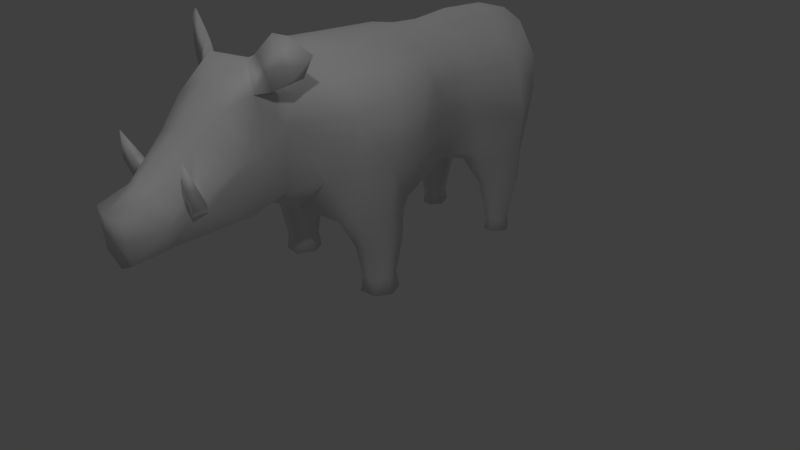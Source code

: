 # Source: boar_walk.blend  (saved by Blender 2.78.0; exported with 4.5.12 LTS)
import bpy
from mathutils import Matrix  # noqa: F401  (used for matrix-valued properties, if any)

bpy.ops.wm.read_factory_settings(use_empty=True)
scene = bpy.context.scene
scene.name = 'Scene'

# ---- collections
col_collection_1 = bpy.data.collections.new('Collection 1'); scene.collection.children.link(col_collection_1)

# ---- materials (node trees are filled in below, after node groups)
mat_material_001 = bpy.data.materials.new('Material.001')
mat_material_001.alpha_threshold = 0.0
mat_material_001.use_transparent_shadow = False
mat_material_001.roughness = 0.5

# ---- material node trees

# ---- world
world_world = bpy.data.worlds.new('World'); scene.world = world_world
world_world.color = (0.05088, 0.05088, 0.05088)
world_world.use_sun_shadow = False
world_world.sun_shadow_jitter_overblur = 0.0
world_world.cycles.sampling_method = 'MANUAL'

# ---- cameras
cam_camera = bpy.data.cameras.new('Camera')
cam_camera.clip_end = 100.0
cam_camera.lens = 35.0
cam_camera.sensor_width = 32.0
cam_camera.sensor_height = 18.0
cam_camera.ortho_scale = 7.314
cam_camera.dof.focus_distance = 0.0
cam_camera.dof.aperture_fstop = 128.0

# ---- lights
light_hemi = bpy.data.lights.new('Hemi', 'SUN')
light_hemi.transmission_factor = 0.0
light_hemi.angle = 0.1993
light_hemi.energy = 0.29
light_hemi.shadow_buffer_clip_start = 0.5
light_hemi.shadow_soft_size = 0.1
light_hemi.shadow_cascade_max_distance = 1000.0
light_lamp = bpy.data.lights.new('Lamp', 'POINT')
light_lamp.transmission_factor = 0.0
light_lamp.cutoff_distance = 30.0
light_lamp.energy = 100.0
light_lamp.shadow_buffer_clip_start = 1.001
light_lamp.shadow_soft_size = 0.1
light_lamp.shadow_maximum_resolution = 0.006
light_lamp.use_absolute_resolution = True

# ---- meshes
me_cube_001 = bpy.data.meshes.new('Cube.001')
me_cube_001.from_pydata([(0.8666, -0.8768, 0.9654), (1.058, -0.5178, 2.4), (0.4026, 2.34, 1.529), (0.5218, 2.231, 2.588), (0.4265, 2.493, 2.089), (0.5538, 0.7746, 1.326), (0.4477, 0.8029, 2.656), (0.894, -0.8938, 1.729), (0.7043, 0.765, 1.787), (0.6116, 0.3254, 2.684), (0.5853, -0.949, 0.983), (0.3956, 2.11, 1.233), (0.8612, -0.2043, 1.019), (0.5251, 1.735, 2.595), (0.9219, -0.9597, 2.356), (0.6303, -0.9782, 2.643), (0.5446, -1.095, 1.504), (0.9962, -0.04279, 1.674), (0.9216, 1.796, 1.678), (0.7052, 0.7971, 2.34), (0.7782, 1.795, 2.328), (0.3392, 1.719, 1.228), (0.5679, -0.2225, 0.957), (1.02, -0.03914, 2.396), (0.6843, 0.3454, 1.21), (0.8504, 0.3631, 1.754), (0.8464, 0.2987, 2.338), (0.519, 1.286, 2.595), (0.7184, 1.176, 1.728), (0.5964, 1.165, 1.256), (0.7082, 1.244, 2.292), (0.4602, 1.219, 1.122), (0.6893, -0.3162, 2.718), (1.016, -0.4817, 1.69), (0.3975, -0.5861, 0.8718), (0.7185, 2.156, 1.507), (0.7339, 2.216, 1.916), (0.6754, 2.25, 2.32), (0.3029, -0.897, 2.924), (0.2755, 2.419, 2.665), (0.2307, 0.8557, 2.801), (0.2697, 1.893, 2.844), (0.2915, -0.3298, 2.904), (0.1357, 2.67, 2.378), (0.2412, 0.3015, 2.898), (0.7283, -0.02208, 1.057), (0.6942, 1.344, 1.073), (0.4852, -1.584, 1.51), (0.3186, -1.639, 2.748), (0.957, -0.511, 0.9654), (0.7099, 2.054, 1.092), (0.8794, 1.797, 1.088), (0.4818, 2.127, 1.094), (0.3435, 1.736, 1.086), (0.2486, -1.343, 2.813), (0.4722, -1.492, 2.215), (0.4726, -1.364, 2.566), (0.2549, -3.326, 1.675), (0.6954, 1.538, 0.702), (0.7086, 2.04, 0.7158), (0.4857, 2.065, 0.7168), (0.488, 1.517, 0.7015), (0.5359, 1.951, 0.158), (0.648, 1.651, 0.1578), (0.7237, 1.798, 0.1579), (0.6563, 1.924, 0.158), (0.4633, 1.775, 0.1578), (0.5383, 1.642, 0.1577), (0.5169, 1.973, 0.002819), (0.6646, 1.635, 0.002444), (0.7639, 1.797, 0.002587), (0.6755, 1.941, 0.002771), (0.4212, 1.769, 0.002547), (0.5202, 1.624, 0.002428), (0.6304, -0.7517, 0.6148), (0.8458, -0.729, 0.6148), (0.9305, -0.4609, 0.6148), (0.5302, -0.5237, 0.6148), (0.6191, -0.2511, 0.6148), (0.6491, -0.6695, 0.2003), (0.6245, -0.6869, 0.005158), (0.8285, -0.6484, 0.2003), (0.8989, -0.4755, 0.2003), (0.8295, -0.2986, 0.2003), (0.5697, -0.4747, 0.2003), (0.649, -0.302, 0.2003), (0.8531, -0.659, 0.005158), (0.9428, -0.4648, 0.005158), (0.855, -0.2745, 0.005158), (0.5239, -0.4638, 0.005158), (0.6247, -0.279, 0.005158), (0.5607, -2.034, 1.423), (0.3409, -1.838, 2.93), (0.4802, -1.887, 2.655), (0.5357, -2.008, 2.043), (0.3282, -2.511, 2.205), (0.4809, -2.516, 1.592), (0.3195, -2.903, 1.254), (0.2112, -2.976, 1.821), (0.3607, -2.932, 1.481), (0.2555, -3.292, 1.169), (0.4131, -2.2, 2.544), (0.5839, -1.595, 2.734), (0.441, -1.79, 3.063), (0.6738, -1.793, 2.71), (0.6641, -1.748, 3.282), (0.7944, -1.499, 2.811), (0.873, -1.702, 2.844), (1.068, -1.58, 3.114), (0.8262, -1.673, 3.269), (0.1041, 2.78, 2.181), (0.8457, -0.2164, 0.6175), (0.8683, 1.815, 0.721), (0.3132, 1.756, 0.7279), (0.4692, -2.544, 1.748), (0.4285, -2.678, 1.564), (0.583, -2.741, 1.693), (0.4111, -2.701, 1.778), (0.5956, -2.59, 1.721), (0.6172, -2.815, 1.925), (0.4868, -2.777, 1.951), (0.5034, -2.674, 1.98), (0.6298, -2.698, 1.952), (0.6051, -2.815, 2.245), (-0.8666, -0.8768, 0.9654), (-1.058, -0.5178, 2.4), (-0.4026, 2.34, 1.529), (-0.5218, 2.231, 2.588), (-0.4265, 2.493, 2.089), (-0.5538, 0.7746, 1.326), (-0.4477, 0.8029, 2.656), (-0.894, -0.8938, 1.729), (-0.7043, 0.765, 1.787), (-0.6116, 0.3254, 2.684), (-0.5853, -0.949, 0.983), (-0.3956, 2.11, 1.233), (-0.8612, -0.2043, 1.019), (-0.5251, 1.735, 2.595), (-0.9219, -0.9597, 2.356), (-0.6303, -0.9782, 2.643), (-0.5446, -1.095, 1.504), (-0.9962, -0.04279, 1.674), (-0.9216, 1.796, 1.678), (-0.7052, 0.7971, 2.34), (-0.7782, 1.795, 2.328), (-0.3392, 1.719, 1.228), (-0.5679, -0.2225, 0.957), (-1.02, -0.03914, 2.396), (-0.6843, 0.3454, 1.21), (-0.8504, 0.3631, 1.754), (-0.8464, 0.2987, 2.338), (-0.519, 1.286, 2.595), (-0.7184, 1.176, 1.728), (-0.5964, 1.165, 1.256), (-0.7082, 1.244, 2.292), (-0.4602, 1.219, 1.122), (-0.6893, -0.3162, 2.718), (-1.016, -0.4817, 1.69), (-0.3975, -0.5861, 0.8718), (-0.7185, 2.156, 1.507), (-0.7339, 2.216, 1.916), (-0.6754, 2.25, 2.32), (0.0, 2.344, 1.388), (-0.3029, -0.897, 2.924), (0.0, 0.7791, 1.1), (0.0, -1.036, 0.9886), (-0.2755, 2.419, 2.665), (-0.2307, 0.8557, 2.801), (0.0, 2.636, 1.931), (0.0, 1.686, 1.133), (-0.2697, 1.893, 2.844), (-0.2915, -0.3298, 2.904), (0.0, -0.134, 0.8496), (-0.1357, 2.67, 2.378), (0.0, 0.3222, 0.9095), (-0.2412, 0.3015, 2.898), (0.0, 1.236, 1.087), (0.0, 2.086, 1.225), (-0.7283, -0.02208, 1.057), (-0.6942, 1.344, 1.073), (-0.4852, -1.584, 1.51), (-0.3186, -1.639, 2.748), (-0.957, -0.511, 0.9654), (-0.7099, 2.054, 1.092), (-0.8794, 1.797, 1.088), (-0.4818, 2.127, 1.094), (-0.3435, 1.736, 1.086), (0.0, 2.608, 2.643), (-0.2486, -1.343, 2.813), (-0.4722, -1.492, 2.215), (-0.4726, -1.364, 2.566), (-0.2549, -3.326, 1.675), (0.0, 2.89, 1.742), (-0.6954, 1.538, 0.702), (-0.7086, 2.04, 0.7158), (-0.4857, 2.065, 0.7168), (-0.488, 1.517, 0.7015), (-0.5359, 1.951, 0.158), (-0.648, 1.651, 0.1578), (-0.7237, 1.798, 0.1579), (-0.6563, 1.924, 0.158), (-0.4633, 1.775, 0.1578), (-0.5383, 1.642, 0.1577), (-0.5169, 1.973, 0.002819), (-0.6646, 1.635, 0.002444), (-0.7639, 1.797, 0.002587), (-0.6755, 1.941, 0.002771), (-0.4212, 1.769, 0.002547), (-0.5202, 1.624, 0.002428), (-0.6304, -0.7517, 0.6148), (-0.8458, -0.729, 0.6148), (-0.9305, -0.4609, 0.6148), (-0.5302, -0.5237, 0.6148), (-0.6191, -0.2511, 0.6148), (-0.6491, -0.6695, 0.2003), (-0.6245, -0.6869, 0.005158), (-0.8285, -0.6484, 0.2003), (-0.8989, -0.4755, 0.2003), (-0.8295, -0.2986, 0.2003), (-0.5697, -0.4747, 0.2003), (-0.649, -0.302, 0.2003), (-0.8531, -0.659, 0.005158), (-0.9428, -0.4648, 0.005158), (-0.855, -0.2745, 0.005158), (-0.5239, -0.4638, 0.005158), (-0.6247, -0.279, 0.005158), (-0.5607, -2.034, 1.423), (-0.3409, -1.838, 2.93), (-0.4802, -1.887, 2.655), (-0.5357, -2.008, 2.043), (-0.3282, -2.511, 2.205), (-0.4809, -2.516, 1.592), (-0.3195, -2.903, 1.254), (0.0, -3.02, 1.874), (-0.2112, -2.976, 1.821), (-0.3607, -2.932, 1.481), (-0.2555, -3.292, 1.169), (0.0, -3.284, 1.039), (0.0, 2.428, 2.785), (0.0, -0.8994, 2.961), (0.0, 0.7959, 2.893), (0.0, 1.923, 2.923), (0.0, 2.639, 2.381), (0.0, 0.2961, 2.918), (0.0, 1.296, 2.946), (0.0, -0.5444, 0.9117), (0.0, -1.598, 1.269), (0.0, -1.322, 2.882), (0.0, -1.576, 2.876), (0.0, 2.807, 2.387), (0.0, 2.736, 1.809), (0.0, -1.885, 2.926), (0.0, -2.059, 1.176), (0.0, -2.505, 2.35), (0.0, -3.381, 1.659), (-0.4131, -2.2, 2.544), (0.0, -2.194, 2.704), (-0.5839, -1.595, 2.734), (-0.441, -1.79, 3.063), (-0.6738, -1.793, 2.71), (-0.6641, -1.748, 3.282), (-0.7944, -1.499, 2.811), (-0.873, -1.702, 2.844), (-1.068, -1.58, 3.114), (-0.8262, -1.673, 3.269), (-0.1041, 2.78, 2.181), (0.0, 2.893, 2.185), (-0.8457, -0.2164, 0.6175), (-0.8683, 1.815, 0.721), (-0.3132, 1.756, 0.7279), (-0.4692, -2.544, 1.748), (-0.4285, -2.678, 1.564), (-0.583, -2.741, 1.693), (-0.4111, -2.701, 1.778), (-0.5956, -2.59, 1.721), (-0.6172, -2.815, 1.925), (-0.4868, -2.777, 1.951), (-0.5034, -2.674, 1.98), (-0.6298, -2.698, 1.952), (-0.6051, -2.815, 2.245), (0.0, -0.3048, 2.94), (0.0, 2.56, 1.68)], [], [(86, 80, 89), (162, 2, 11), (168, 4, 2), (36, 20, 18), (3, 20, 37), (31, 46, 29), (49, 0, 75), (7, 14, 16), (0, 16, 10), (31, 164, 176), (244, 40, 41), (95, 253, 233), (26, 23, 17), (33, 14, 7), (26, 17, 25), (9, 23, 26), (19, 9, 26), (83, 90, 85), (76, 81, 82), (40, 243, 44), (109, 108, 106), (18, 30, 28), (13, 30, 20), (11, 53, 21), (24, 5, 25), (24, 22, 172), (22, 34, 172), (62, 71, 68), (82, 81, 86), (62, 65, 71), (238, 41, 39), (11, 177, 162), (64, 70, 71), (60, 113, 53), (172, 34, 245), (41, 40, 27), (49, 75, 76), (6, 44, 9), (97, 91, 96), (34, 165, 245), (97, 252, 91), (5, 174, 164), (91, 246, 47), (165, 16, 47), (27, 40, 6), (38, 15, 32), (22, 45, 12), (253, 101, 256), (8, 25, 5), (38, 56, 15), (23, 9, 32), (54, 248, 48), (18, 46, 51), (35, 50, 52), (29, 46, 28), (45, 17, 12), (30, 6, 19), (43, 249, 187), (29, 5, 31), (67, 69, 63), (102, 104, 93), (42, 32, 9), (64, 65, 59), (14, 56, 55), (38, 247, 54), (66, 61, 113), (51, 112, 59), (110, 192, 266), (250, 192, 110), (28, 8, 5), (53, 61, 31), (91, 252, 246), (28, 5, 29), (50, 60, 52), (67, 58, 61), (58, 63, 64), (13, 3, 41), (66, 62, 68), (66, 68, 72), (66, 73, 67), (64, 71, 65), (249, 43, 110), (95, 233, 98), (64, 69, 70), (34, 74, 10), (58, 112, 51), (18, 50, 35), (0, 74, 75), (10, 74, 0), (22, 77, 34), (22, 12, 78), (83, 88, 90), (23, 32, 1), (109, 105, 107), (83, 78, 111), (68, 71, 72), (85, 89, 84), (42, 38, 32), (41, 27, 13), (97, 115, 99), (83, 85, 78), (116, 120, 117), (106, 103, 105), (71, 69, 72), (93, 56, 48), (48, 248, 92), (98, 254, 57), (83, 87, 88), (59, 60, 50), (92, 93, 103), (92, 102, 48), (83, 76, 82), (103, 104, 105), (108, 109, 107), (104, 107, 105), (79, 86, 81), (70, 69, 71), (17, 23, 33), (56, 54, 48), (8, 26, 25), (102, 93, 48), (55, 56, 93), (102, 106, 104), (82, 86, 87), (28, 19, 8), (84, 80, 79), (242, 110, 43), (0, 49, 33), (77, 85, 84), (47, 55, 94), (21, 176, 169), (47, 94, 91), (100, 97, 99), (16, 55, 47), (13, 20, 3), (88, 87, 90), (162, 281, 2), (36, 37, 20), (35, 36, 18), (106, 108, 107), (83, 82, 87), (89, 90, 87), (61, 58, 46), (0, 7, 16), (31, 5, 164), (177, 11, 21), (187, 39, 43), (34, 10, 165), (18, 51, 50), (33, 1, 14), (79, 80, 86), (67, 73, 69), (19, 6, 9), (1, 33, 23), (5, 24, 174), (40, 240, 243), (75, 79, 81), (42, 243, 280), (21, 31, 176), (11, 35, 52), (18, 20, 30), (13, 27, 30), (11, 52, 53), (41, 241, 244), (95, 117, 114), (21, 169, 177), (73, 72, 69), (238, 241, 41), (11, 2, 35), (58, 51, 46), (8, 19, 26), (39, 41, 3), (59, 50, 51), (59, 62, 60), (12, 17, 33), (6, 40, 44), (97, 100, 237), (9, 44, 42), (117, 121, 114), (10, 16, 165), (17, 45, 24), (168, 242, 43), (32, 15, 1), (1, 15, 14), (38, 54, 56), (165, 47, 246), (54, 247, 248), (21, 53, 31), (18, 28, 46), (238, 39, 187), (60, 62, 66), (30, 27, 6), (4, 37, 36), (237, 252, 97), (77, 84, 79), (2, 4, 36), (253, 95, 101), (14, 15, 56), (38, 239, 247), (77, 78, 85), (75, 74, 79), (244, 240, 40), (3, 37, 4), (77, 79, 74), (24, 45, 22), (53, 52, 60), (84, 89, 80), (239, 38, 42), (3, 4, 43), (28, 30, 19), (59, 65, 62), (66, 72, 73), (172, 174, 24), (106, 107, 104), (4, 168, 43), (106, 102, 103), (25, 17, 24), (64, 63, 69), (34, 77, 74), (33, 49, 12), (12, 49, 76), (22, 78, 77), (83, 111, 76), (42, 44, 243), (67, 63, 58), (2, 36, 35), (249, 110, 266), (3, 43, 39), (85, 90, 89), (76, 75, 81), (89, 87, 86), (92, 248, 251), (61, 46, 31), (98, 233, 254), (92, 251, 256), (93, 92, 101), (66, 67, 61), (92, 103, 102), (103, 93, 104), (106, 105, 109), (7, 0, 33), (92, 256, 101), (242, 250, 110), (91, 94, 96), (16, 14, 55), (111, 78, 12), (76, 111, 12), (59, 112, 64), (112, 58, 64), (113, 61, 53), (113, 60, 66), (237, 100, 254), (114, 94, 95), (94, 101, 95), (99, 98, 57), (94, 93, 101), (117, 98, 99), (100, 99, 57), (100, 57, 254), (94, 114, 96), (116, 119, 120), (117, 115, 116), (120, 119, 123), (115, 117, 99), (96, 116, 115), (97, 96, 115), (55, 93, 94), (116, 122, 119), (117, 120, 121), (117, 95, 98), (118, 121, 122), (96, 114, 118), (119, 122, 123), (122, 121, 123), (121, 120, 123), (96, 118, 116), (116, 118, 122), (118, 114, 121), (280, 239, 42), (2, 281, 168), (221, 224, 215), (162, 135, 126), (168, 126, 128), (160, 142, 144), (127, 161, 144), (155, 153, 179), (182, 210, 124), (131, 140, 138), (124, 134, 140), (155, 176, 164), (244, 170, 167), (230, 233, 253), (150, 141, 147), (157, 131, 138), (150, 149, 141), (133, 150, 147), (143, 150, 133), (218, 220, 225), (211, 217, 216), (167, 175, 243), (264, 261, 263), (142, 152, 154), (137, 144, 154), (135, 145, 186), (148, 149, 129), (148, 172, 146), (146, 172, 158), (197, 203, 206), (217, 221, 216), (197, 206, 200), (238, 166, 170), (135, 162, 177), (199, 206, 205), (187, 242, 238), (195, 186, 269), (172, 245, 158), (170, 151, 167), (182, 211, 210), (130, 133, 175), (232, 231, 226), (158, 245, 165), (232, 226, 252), (129, 164, 174), (226, 180, 246), (165, 180, 140), (151, 130, 167), (163, 156, 139), (146, 136, 178), (253, 256, 255), (132, 129, 149), (163, 139, 190), (147, 156, 133), (188, 181, 248), (142, 184, 179), (159, 185, 183), (153, 152, 179), (178, 136, 141), (154, 143, 130), (173, 187, 249), (153, 155, 129), (202, 198, 204), (257, 228, 259), (171, 133, 156), (199, 194, 200), (138, 189, 190), (163, 188, 247), (201, 269, 196), (184, 194, 268), (265, 266, 192), (250, 265, 192), (152, 129, 132), (186, 155, 196), (226, 246, 252), (152, 153, 129), (183, 185, 195), (202, 196, 193), (193, 199, 198), (137, 170, 127), (201, 203, 197), (201, 207, 203), (201, 202, 208), (199, 200, 206), (249, 265, 173), (230, 234, 233), (199, 205, 204), (158, 134, 209), (193, 184, 268), (142, 159, 183), (124, 210, 209), (134, 124, 209), (146, 158, 212), (146, 213, 136), (218, 225, 223), (147, 125, 156), (264, 262, 260), (218, 267, 213), (203, 207, 206), (220, 219, 224), (171, 156, 163), (170, 137, 151), (232, 235, 271), (218, 213, 220), (272, 273, 276), (261, 260, 258), (206, 207, 204), (228, 181, 190), (181, 227, 248), (234, 191, 254), (218, 223, 222), (194, 183, 195), (227, 258, 228), (227, 181, 257), (218, 217, 211), (258, 260, 259), (263, 262, 264), (259, 260, 262), (214, 216, 221), (205, 206, 204), (141, 157, 147), (190, 181, 188), (132, 149, 150), (257, 181, 228), (189, 228, 190), (257, 259, 261), (217, 222, 221), (152, 132, 143), (219, 214, 215), (242, 173, 265), (124, 157, 182), (212, 219, 220), (180, 229, 189), (145, 169, 176), (180, 226, 229), (236, 235, 232), (140, 180, 189), (137, 127, 144), (223, 225, 222), (162, 126, 281), (160, 144, 161), (159, 142, 160), (261, 262, 263), (218, 222, 217), (224, 222, 225), (196, 179, 193), (124, 140, 131), (155, 164, 129), (177, 145, 135), (187, 173, 166), (158, 165, 134), (142, 183, 184), (157, 138, 125), (214, 221, 215), (202, 204, 208), (143, 133, 130), (125, 147, 157), (129, 174, 148), (167, 243, 240), (210, 216, 214), (171, 280, 243), (145, 176, 155), (135, 185, 159), (142, 154, 144), (137, 154, 151), (135, 186, 185), (170, 244, 241), (230, 270, 273), (145, 177, 169), (208, 204, 207), (238, 170, 241), (135, 159, 126), (193, 179, 184), (132, 150, 143), (166, 127, 170), (194, 184, 183), (194, 195, 197), (136, 157, 141), (130, 175, 167), (232, 237, 236), (133, 171, 175), (273, 270, 277), (134, 165, 140), (141, 148, 178), (168, 173, 242), (156, 125, 139), (125, 138, 139), (163, 190, 188), (165, 246, 180), (188, 248, 247), (145, 155, 186), (142, 179, 152), (238, 187, 166), (195, 201, 197), (154, 130, 151), (128, 160, 161), (237, 232, 252), (212, 214, 219), (126, 160, 128), (253, 255, 230), (138, 190, 139), (163, 247, 239), (212, 220, 213), (210, 214, 209), (244, 167, 240), (127, 128, 161), (212, 209, 214), (148, 146, 178), (186, 195, 185), (219, 215, 224), (239, 171, 163), (127, 173, 128), (152, 143, 154), (194, 197, 200), (201, 208, 207), (172, 148, 174), (261, 259, 262), (128, 173, 168), (261, 258, 257), (149, 148, 141), (199, 204, 198), (158, 209, 212), (157, 136, 182), (136, 211, 182), (146, 212, 213), (218, 211, 267), (171, 243, 175), (202, 193, 198), (126, 159, 160), (249, 266, 265), (127, 166, 173), (220, 224, 225), (211, 216, 210), (224, 221, 222), (227, 251, 248), (196, 155, 179), (234, 254, 233), (227, 256, 251), (228, 255, 227), (201, 196, 202), (227, 257, 258), (258, 259, 228), (261, 264, 260), (131, 157, 124), (227, 255, 256), (242, 265, 250), (226, 231, 229), (140, 189, 138), (267, 136, 213), (211, 136, 267), (194, 199, 268), (268, 199, 193), (269, 186, 196), (269, 201, 195), (237, 254, 236), (270, 230, 229), (229, 230, 255), (235, 191, 234), (229, 255, 228), (273, 235, 234), (236, 191, 235), (236, 254, 191), (229, 231, 270), (272, 276, 275), (273, 272, 271), (276, 279, 275), (271, 235, 273), (231, 271, 272), (232, 271, 231), (189, 229, 228), (272, 275, 278), (273, 277, 276), (273, 234, 230), (274, 278, 277), (231, 274, 270), (275, 279, 278), (278, 279, 277), (277, 279, 276), (231, 272, 274), (272, 278, 274), (274, 277, 270), (280, 171, 239), (126, 168, 281)])
me_cube_001.polygons.foreach_set('use_smooth', [True] * 561)
_uv = me_cube_001.uv_layers.new(name='UVMap')
_uv.uv.foreach_set('vector', [0.8941, 0.9025, 0.9389, 0.8816, 0.9743, 0.9204, 0.7111, 0.03482, 0.7311, 0.109, 0.6717, 0.1138, 0.8357, 0.05243, 0.8205, 0.1423, 0.7311, 0.109, 0.7618, 0.1797, 0.7764, 0.2629, 0.7018, 0.2126, 0.8542, 0.2269, 0.7764, 0.2629, 0.8118, 0.2064, 0.5731, 0.1908, 0.613, 0.1931, 0.5903, 0.2252, 0.7326, 0.732, 0.791, 0.68, 0.8265, 0.7599, 0.4177, 0.5622, 0.4876, 0.6339, 0.3325, 0.5775, 0.3592, 0.481, 0.3325, 0.5775, 0.3252, 0.4847, 0.5731, 0.1908, 0.4493, 0.1945, 0.5109, 0.1281, 0.8877, 0.4241, 0.8001, 0.4742, 0.8903, 0.302, 0.2862, 0.8947, 0.3147, 0.9624, 0.1698, 0.9725, 0.6212, 0.4812, 0.5813, 0.5292, 0.4996, 0.4558, 0.4599, 0.5102, 0.4876, 0.6339, 0.4177, 0.5622, 0.6212, 0.4812, 0.4996, 0.4558, 0.5504, 0.4076, 0.6837, 0.5216, 0.5813, 0.5292, 0.6212, 0.4812, 0.6848, 0.4121, 0.6837, 0.5216, 0.6212, 0.4812, 0.7899, 0.9122, 0.7762, 0.9795, 0.7527, 0.9396, 0.7722, 0.7996, 0.8746, 0.8604, 0.8318, 0.8852, 0.8001, 0.4742, 0.786, 0.5958, 0.7465, 0.5693, 0.1162, 0.173, 0.1743, 0.1701, 0.1135, 0.2583, 0.7018, 0.2126, 0.7254, 0.3408, 0.6409, 0.2912, 0.822, 0.2991, 0.7254, 0.3408, 0.7764, 0.2629, 0.6717, 0.1138, 0.6259, 0.1374, 0.6133, 0.12, 0.4708, 0.3471, 0.5336, 0.2821, 0.5504, 0.4076, 0.4708, 0.3471, 0.3746, 0.3916, 0.3037, 0.3118, 0.3746, 0.3916, 0.3182, 0.4228, 0.3037, 0.3118, 0.3056, 0.05544, 0.2673, 0.05103, 0.2856, 0.03331, 0.8318, 0.8852, 0.8746, 0.8604, 0.8941, 0.9025, 0.3056, 0.05544, 0.2864, 0.07252, 0.2673, 0.05103, 0.9603, 0.2127, 0.8903, 0.302, 0.9032, 0.2043, 0.6717, 0.1138, 0.6536, 0.04472, 0.7111, 0.03482, 0.2626, 0.09112, 0.2451, 0.0658, 0.2673, 0.05103, 0.3907, 0.1271, 0.4276, 0.07591, 0.4799, 0.1118, 0.3037, 0.3118, 0.3182, 0.4228, 0.2574, 0.3837, 0.8903, 0.302, 0.8001, 0.4742, 0.784, 0.368, 0.7326, 0.732, 0.8265, 0.7599, 0.7722, 0.7996, 0.7508, 0.4553, 0.7465, 0.5693, 0.6837, 0.5216, 0.09818, 0.842, 0.2163, 0.7303, 0.1927, 0.8179, 0.3182, 0.4228, 0.2227, 0.4781, 0.2574, 0.3837, 0.09818, 0.842, 0.1134, 0.6726, 0.2163, 0.7303, 0.5336, 0.2821, 0.3701, 0.2498, 0.4493, 0.1945, 0.2163, 0.7303, 0.176, 0.5946, 0.2712, 0.6577, 0.2227, 0.4781, 0.3325, 0.5775, 0.2712, 0.6577, 0.784, 0.368, 0.8001, 0.4742, 0.7508, 0.4553, 0.5941, 0.7353, 0.5293, 0.6883, 0.6115, 0.6082, 0.3746, 0.3916, 0.42, 0.3914, 0.4073, 0.4221, 0.3147, 0.9624, 0.3711, 0.8719, 0.4128, 0.9478, 0.6011, 0.3497, 0.5504, 0.4076, 0.5336, 0.2821, 0.5941, 0.7353, 0.4732, 0.751, 0.5293, 0.6883, 0.5813, 0.5292, 0.6837, 0.5216, 0.6115, 0.6082, 0.5269, 0.7956, 0.5265, 0.8662, 0.4716, 0.8246, 0.7018, 0.2126, 0.613, 0.1931, 0.6526, 0.1713, 0.7118, 0.1562, 0.6669, 0.153, 0.6652, 0.1349, 0.5903, 0.2252, 0.613, 0.1931, 0.6409, 0.2912, 0.42, 0.3914, 0.4996, 0.4558, 0.4073, 0.4221, 0.7254, 0.3408, 0.7508, 0.4553, 0.6848, 0.4121, 0.07513, 0.4817, 0.1246, 0.469, 0.111, 0.5538, 0.5903, 0.2252, 0.5336, 0.2821, 0.5731, 0.1908, 0.2115, 0.1178, 0.2202, 0.08239, 0.2321, 0.1085, 0.0801, 0.04406, 0.0677, 0.0949, 0.0148, 0.09465, 0.6692, 0.6606, 0.6115, 0.6082, 0.6837, 0.5216, 0.2626, 0.09112, 0.2864, 0.07252, 0.3637, 0.1537, 0.4876, 0.6339, 0.4732, 0.751, 0.4008, 0.7268, 0.5941, 0.7353, 0.5647, 0.8327, 0.5269, 0.7956, 0.1845, 0.1262, 0.2414, 0.2298, 0.1838, 0.2351, 0.3673, 0.2342, 0.3293, 0.1844, 0.3637, 0.1537, 0.08463, 0.4212, 0.09229, 0.297, 0.1246, 0.4107, 0.05478, 0.321, 0.09229, 0.297, 0.08463, 0.4212, 0.6409, 0.2912, 0.6011, 0.3497, 0.5336, 0.2821, 0.1854, 0.2972, 0.2414, 0.2298, 0.2729, 0.3202, 0.2163, 0.7303, 0.1134, 0.6726, 0.176, 0.5946, 0.6409, 0.2912, 0.5336, 0.2821, 0.5903, 0.2252, 0.4079, 0.1999, 0.3907, 0.1271, 0.4387, 0.1725, 0.2115, 0.1178, 0.279, 0.2154, 0.2414, 0.2298, 0.279, 0.2154, 0.2321, 0.1085, 0.2626, 0.09112, 0.822, 0.2991, 0.8542, 0.2269, 0.8903, 0.302, 0.3303, 0.02895, 0.3056, 0.05544, 0.2856, 0.03331, 0.3303, 0.02895, 0.2856, 0.03331, 0.314, 0.006107, 0.1845, 0.1262, 0.1994, 0.09123, 0.2115, 0.1178, 0.2626, 0.09112, 0.2673, 0.05103, 0.2864, 0.07252, 0.1246, 0.469, 0.07513, 0.4817, 0.08463, 0.4212, 0.2862, 0.8947, 0.1698, 0.9725, 0.1686, 0.9283, 0.2626, 0.09112, 0.2202, 0.08239, 0.2451, 0.0658, 0.9282, 0.6672, 0.8751, 0.7378, 0.8417, 0.6466, 0.279, 0.2154, 0.3293, 0.1844, 0.3673, 0.2342, 0.7018, 0.2126, 0.6669, 0.153, 0.7118, 0.1562, 0.791, 0.68, 0.8751, 0.7378, 0.8265, 0.7599, 0.8417, 0.6466, 0.8751, 0.7378, 0.791, 0.68, 0.6319, 0.8136, 0.6441, 0.9101, 0.5854, 0.8875, 0.6319, 0.8136, 0.672, 0.7643, 0.6863, 0.8652, 0.7899, 0.9122, 0.8183, 0.9521, 0.7762, 0.9795, 0.5813, 0.5292, 0.6115, 0.6082, 0.5354, 0.5817, 0.1162, 0.173, 0.09632, 0.172, 0.1177, 0.1126, 0.7899, 0.9122, 0.6863, 0.8652, 0.7241, 0.8322, 0.1814, 0.0397, 0.2065, 0.03657, 0.1774, 0.07472, 0.7527, 0.9396, 0.7385, 1.003, 0.7167, 0.9669, 0.6692, 0.6606, 0.5941, 0.7353, 0.6115, 0.6082, 0.8903, 0.302, 0.784, 0.368, 0.822, 0.2991, 0.09818, 0.842, 0.1704, 0.8397, 0.1304, 0.868, 0.7899, 0.9122, 0.7527, 0.9396, 0.6863, 0.8652, 0.9108, 0.5522, 0.9119, 0.5597, 0.8795, 0.5905, 0.1135, 0.2583, 0.05836, 0.1724, 0.09632, 0.172, 0.2065, 0.03657, 0.2202, 0.08239, 0.1774, 0.07472, 0.4176, 0.8356, 0.4732, 0.751, 0.4716, 0.8246, 0.4716, 0.8246, 0.5265, 0.8662, 0.4535, 0.8645, 0.1686, 0.9283, 0.08431, 0.9744, 0.1061, 0.9298, 0.7899, 0.9122, 0.8562, 0.9267, 0.8183, 0.9521, 0.3637, 0.1537, 0.3907, 0.1271, 0.4079, 0.1999, 0.02504, 0.1679, 0.0148, 0.09465, 0.05836, 0.1724, 0.02504, 0.1679, 0.05811, 0.2491, 0.003911, 0.224, 0.7899, 0.9122, 0.7722, 0.7996, 0.8318, 0.8852, 0.05836, 0.1724, 0.0677, 0.0949, 0.09632, 0.172, 0.1743, 0.1701, 0.1162, 0.173, 0.1177, 0.1126, 0.0677, 0.0949, 0.1177, 0.1126, 0.09632, 0.172, 0.9164, 0.839, 0.8941, 0.9025, 0.8746, 0.8604, 0.2268, 0.05353, 0.2202, 0.08239, 0.2065, 0.03657, 0.4996, 0.4558, 0.5813, 0.5292, 0.4599, 0.5102, 0.4732, 0.751, 0.5269, 0.7956, 0.4716, 0.8246, 0.6011, 0.3497, 0.6212, 0.4812, 0.5504, 0.4076, 0.0801, 0.04406, 0.0148, 0.09465, 0.01712, 0.01464, 0.4008, 0.7268, 0.4732, 0.751, 0.4176, 0.8356, 0.0801, 0.04406, 0.1439, 0.065, 0.0677, 0.0949, 0.8318, 0.8852, 0.8941, 0.9025, 0.8562, 0.9267, 0.6409, 0.2912, 0.6848, 0.4121, 0.6011, 0.3497, 0.9642, 0.8187, 0.9389, 0.8816, 0.9164, 0.839, 0.03876, 0.4757, 0.08463, 0.4212, 0.07513, 0.4817, 0.3592, 0.481, 0.3916, 0.4586, 0.4599, 0.5102, 0.6441, 0.9101, 0.7527, 0.9396, 0.7167, 0.9669, 0.2712, 0.6577, 0.4008, 0.7268, 0.3151, 0.7882, 0.6133, 0.12, 0.5109, 0.1281, 0.5777, 0.07349, 0.2712, 0.6577, 0.3151, 0.7882, 0.2163, 0.7303, 0.06163, 0.8896, 0.09818, 0.842, 0.1304, 0.868, 0.3325, 0.5775, 0.4008, 0.7268, 0.2712, 0.6577, 0.822, 0.2991, 0.7764, 0.2629, 0.8542, 0.2269, 0.9192, 0.9811, 0.8887, 0.9481, 0.966, 0.9649, 0.7111, 0.03482, 0.7854, 0.0398, 0.7311, 0.109, 0.7618, 0.1797, 0.8118, 0.2064, 0.7764, 0.2629, 0.7118, 0.1562, 0.7618, 0.1797, 0.7018, 0.2126, 0.1439, 0.065, 0.1743, 0.1701, 0.1177, 0.1126, 0.7899, 0.9122, 0.8318, 0.8852, 0.8562, 0.9267, 0.9743, 0.9204, 0.966, 0.9649, 0.8887, 0.9481, 0.2414, 0.2298, 0.279, 0.2154, 0.3043, 0.2875, 0.3592, 0.481, 0.4177, 0.5622, 0.3325, 0.5775, 0.5731, 0.1908, 0.5336, 0.2821, 0.4493, 0.1945, 0.6536, 0.04472, 0.6717, 0.1138, 0.6133, 0.12, 0.9545, 0.1651, 0.9032, 0.2043, 0.9045, 0.1257, 0.3182, 0.4228, 0.3252, 0.4847, 0.2227, 0.4781, 0.7018, 0.2126, 0.6526, 0.1713, 0.6669, 0.153, 0.4599, 0.5102, 0.5354, 0.5817, 0.4876, 0.6339, 0.9164, 0.839, 0.9389, 0.8816, 0.8941, 0.9025, 0.2115, 0.1178, 0.1994, 0.09123, 0.2202, 0.08239, 0.6848, 0.4121, 0.7508, 0.4553, 0.6837, 0.5216, 0.5354, 0.5817, 0.4599, 0.5102, 0.5813, 0.5292, 0.5336, 0.2821, 0.4708, 0.3471, 0.3701, 0.2498, 0.8001, 0.4742, 0.8362, 0.5089, 0.786, 0.5958, 0.8265, 0.7599, 0.9164, 0.839, 0.8746, 0.8604, 0.6692, 0.6606, 0.786, 0.5958, 0.7154, 0.693, 0.6133, 0.12, 0.5731, 0.1908, 0.5109, 0.1281, 0.6717, 0.1138, 0.7118, 0.1562, 0.6652, 0.1349, 0.7018, 0.2126, 0.7764, 0.2629, 0.7254, 0.3408, 0.822, 0.2991, 0.784, 0.368, 0.7254, 0.3408, 0.6717, 0.1138, 0.6652, 0.1349, 0.6259, 0.1374, 0.8903, 0.302, 0.9409, 0.3148, 0.8877, 0.4241, 0.2862, 0.8947, 0.1988, 0.8675, 0.2127, 0.8392, 0.6133, 0.12, 0.5777, 0.07349, 0.6536, 0.04472, 0.1994, 0.09123, 0.1774, 0.07472, 0.2202, 0.08239, 0.9603, 0.2127, 0.9409, 0.3148, 0.8903, 0.302, 0.6717, 0.1138, 0.7311, 0.109, 0.7118, 0.1562, 0.279, 0.2154, 0.3673, 0.2342, 0.3043, 0.2875, 0.6011, 0.3497, 0.6848, 0.4121, 0.6212, 0.4812, 0.9032, 0.2043, 0.8903, 0.302, 0.8542, 0.2269, 0.3637, 0.1537, 0.4079, 0.1999, 0.3673, 0.2342, 0.3637, 0.1537, 0.3056, 0.05544, 0.3907, 0.1271, 0.4073, 0.4221, 0.4996, 0.4558, 0.4599, 0.5102, 0.7508, 0.4553, 0.8001, 0.4742, 0.7465, 0.5693, 0.09818, 0.842, 0.06163, 0.8896, 0.01004, 0.8821, 0.6837, 0.5216, 0.7465, 0.5693, 0.6692, 0.6606, 0.8795, 0.5905, 0.9113, 0.5603, 0.9488, 0.5817, 0.3252, 0.4847, 0.3325, 0.5775, 0.2227, 0.4781, 0.4996, 0.4558, 0.42, 0.3914, 0.4708, 0.3471, 0.8357, 0.05243, 0.9196, 0.1, 0.9045, 0.1257, 0.6115, 0.6082, 0.5293, 0.6883, 0.5354, 0.5817, 0.5354, 0.5817, 0.5293, 0.6883, 0.4876, 0.6339, 0.5941, 0.7353, 0.5269, 0.7956, 0.4732, 0.751, 0.2227, 0.4781, 0.2712, 0.6577, 0.176, 0.5946, 0.5269, 0.7956, 0.5647, 0.8327, 0.5265, 0.8662, 0.6133, 0.12, 0.6256, 0.1377, 0.5731, 0.1908, 0.7018, 0.2126, 0.6409, 0.2912, 0.613, 0.1931, 0.9603, 0.2127, 0.9032, 0.2043, 0.9545, 0.1651, 0.3907, 0.1271, 0.3056, 0.05544, 0.3303, 0.02895, 0.7254, 0.3408, 0.784, 0.368, 0.7508, 0.4553, 0.8205, 0.1423, 0.8118, 0.2064, 0.7618, 0.1797, 0.01004, 0.8821, 0.1134, 0.6726, 0.09818, 0.842, 0.9327, 0.7297, 0.9642, 0.8187, 0.9164, 0.839, 0.7311, 0.109, 0.8205, 0.1423, 0.7618, 0.1797, 0.3147, 0.9624, 0.2862, 0.8947, 0.3711, 0.8719, 0.4876, 0.6339, 0.5293, 0.6883, 0.4732, 0.751, 0.5941, 0.7353, 0.6337, 0.7793, 0.5647, 0.8327, 0.6441, 0.9101, 0.6863, 0.8652, 0.7527, 0.9396, 0.8265, 0.7599, 0.8751, 0.7378, 0.9164, 0.839, 0.8877, 0.4241, 0.8362, 0.5089, 0.8001, 0.4742, 0.8542, 0.2269, 0.8118, 0.2064, 0.8205, 0.1423, 0.9327, 0.7297, 0.9164, 0.839, 0.8751, 0.7378, 0.4708, 0.3471, 0.42, 0.3914, 0.3746, 0.3916, 0.4799, 0.1118, 0.4387, 0.1725, 0.3907, 0.1271, 0.9642, 0.8187, 0.9899, 0.8573, 0.9389, 0.8816, 0.6337, 0.7793, 0.5941, 0.7353, 0.6692, 0.6606, 0.8542, 0.2269, 0.8205, 0.1423, 0.9045, 0.1257, 0.6409, 0.2912, 0.7254, 0.3408, 0.6848, 0.4121, 0.3637, 0.1537, 0.2864, 0.07252, 0.3056, 0.05544, 0.1845, 0.1262, 0.1716, 0.1021, 0.1994, 0.09123, 0.3037, 0.3118, 0.3701, 0.2498, 0.4708, 0.3471, 0.1439, 0.065, 0.1177, 0.1126, 0.0677, 0.0949, 0.8205, 0.1423, 0.8357, 0.05243, 0.9045, 0.1257, 0.1135, 0.2583, 0.05811, 0.2491, 0.05836, 0.1724, 0.5504, 0.4076, 0.4996, 0.4558, 0.4708, 0.3471, 0.2626, 0.09112, 0.2321, 0.1085, 0.2202, 0.08239, 0.9282, 0.6672, 0.9327, 0.7297, 0.8751, 0.7378, 0.4599, 0.5102, 0.3916, 0.4586, 0.4073, 0.4221, 0.672, 0.7643, 0.7326, 0.732, 0.7722, 0.7996, 0.6319, 0.8136, 0.6863, 0.8652, 0.6441, 0.9101, 0.7899, 0.9122, 0.7241, 0.8322, 0.7722, 0.7996, 0.6692, 0.6606, 0.7465, 0.5693, 0.786, 0.5958, 0.2115, 0.1178, 0.2321, 0.1085, 0.279, 0.2154, 0.7311, 0.109, 0.7618, 0.1797, 0.7118, 0.1562, 0.1246, 0.469, 0.08463, 0.4212, 0.1246, 0.4107, 0.8542, 0.2269, 0.9045, 0.1257, 0.9032, 0.2043, 0.7527, 0.9396, 0.7762, 0.9795, 0.7385, 1.003, 0.7722, 0.7996, 0.8265, 0.7599, 0.8746, 0.8604, 0.9743, 0.9204, 0.8887, 0.9481, 0.8941, 0.9025, 0.4535, 0.8645, 0.5265, 0.8662, 0.4822, 0.9133, 0.2414, 0.2298, 0.3043, 0.2875, 0.2729, 0.3202, 0.1686, 0.9283, 0.1698, 0.9725, 0.08431, 0.9744, 0.4535, 0.8645, 0.4822, 0.9133, 0.4128, 0.9478, 0.4176, 0.8356, 0.4535, 0.8645, 0.3711, 0.8719, 0.1845, 0.1262, 0.2115, 0.1178, 0.2414, 0.2298, 0.02504, 0.1679, 0.05836, 0.1724, 0.05811, 0.2491, 0.05836, 0.1724, 0.0148, 0.09465, 0.0677, 0.0949, 0.1135, 0.2583, 0.09632, 0.172, 0.1162, 0.173, 0.4177, 0.5622, 0.3592, 0.481, 0.4599, 0.5102, 0.4535, 0.8645, 0.4128, 0.9478, 0.3711, 0.8719, 0.03876, 0.4757, 0.05478, 0.321, 0.08463, 0.4212, 0.2163, 0.7303, 0.3151, 0.7882, 0.1927, 0.8179, 0.3325, 0.5775, 0.4876, 0.6339, 0.4008, 0.7268, 0.7241, 0.8322, 0.6863, 0.8652, 0.672, 0.7643, 0.7722, 0.7996, 0.7241, 0.8322, 0.672, 0.7643, 0.3637, 0.1537, 0.3293, 0.1844, 0.2626, 0.09112, 0.3293, 0.1844, 0.279, 0.2154, 0.2626, 0.09112, 0.1838, 0.2351, 0.2414, 0.2298, 0.1854, 0.2972, 0.4276, 0.07591, 0.3907, 0.1271, 0.3303, 0.02895, 0.01004, 0.8821, 0.06163, 0.8896, 0.08431, 0.9744, 0.2127, 0.8392, 0.3151, 0.7882, 0.2862, 0.8947, 0.3151, 0.7882, 0.3711, 0.8719, 0.2862, 0.8947, 0.1304, 0.868, 0.1686, 0.9283, 0.1061, 0.9298, 0.3151, 0.7882, 0.4176, 0.8356, 0.3711, 0.8719, 0.1988, 0.8675, 0.1686, 0.9283, 0.1304, 0.868, 0.06163, 0.8896, 0.1304, 0.868, 0.1061, 0.9298, 0.06163, 0.8896, 0.1061, 0.9298, 0.08431, 0.9744, 0.3151, 0.7882, 0.2127, 0.8392, 0.1927, 0.8179, 0.9108, 0.5522, 0.9119, 0.56, 0.9119, 0.5597, 0.8795, 0.5905, 0.8949, 0.5147, 0.9108, 0.5522, 0.9119, 0.5597, 0.9119, 0.56, 0.9119, 0.5602, 0.1704, 0.8397, 0.1988, 0.8675, 0.1304, 0.868, 0.9488, 0.5179, 0.9108, 0.5522, 0.8949, 0.5147, 0.09818, 0.842, 0.1927, 0.8179, 0.1704, 0.8397, 0.4008, 0.7268, 0.4176, 0.8356, 0.3151, 0.7882, 0.9108, 0.5522, 0.9119, 0.5601, 0.9119, 0.56, 0.8795, 0.5905, 0.9119, 0.5597, 0.9113, 0.5603, 0.1988, 0.8675, 0.2862, 0.8947, 0.1686, 0.9283, 0.9211, 0.5555, 0.9113, 0.5603, 0.9119, 0.5601, 0.9488, 0.5179, 0.9488, 0.5817, 0.9211, 0.5555, 0.9119, 0.56, 0.9119, 0.5601, 0.9119, 0.5602, 0.9119, 0.5601, 0.9113, 0.5603, 0.9119, 0.5602, 0.9113, 0.5603, 0.9119, 0.5597, 0.9119, 0.5602, 0.9488, 0.5179, 0.9211, 0.5555, 0.9108, 0.5522, 0.9108, 0.5522, 0.9211, 0.5555, 0.9119, 0.5601, 0.9211, 0.5555, 0.9488, 0.5817, 0.9113, 0.5603, 0.7154, 0.693, 0.6337, 0.7793, 0.6692, 0.6606, 0.7311, 0.109, 0.7854, 0.0398, 0.8357, 0.05243, 0.8941, 0.9025, 0.9743, 0.9204, 0.9389, 0.8816, 0.7111, 0.03482, 0.6717, 0.1138, 0.7311, 0.109, 0.8357, 0.05243, 0.7311, 0.109, 0.8205, 0.1423, 0.7618, 0.1797, 0.7018, 0.2126, 0.7764, 0.2629, 0.8542, 0.2269, 0.8118, 0.2064, 0.7764, 0.2629, 0.5731, 0.1908, 0.5903, 0.2252, 0.613, 0.1931, 0.7326, 0.732, 0.8265, 0.7599, 0.791, 0.68, 0.4177, 0.5622, 0.3325, 0.5775, 0.4876, 0.6339, 0.3592, 0.481, 0.3252, 0.4847, 0.3325, 0.5775, 0.5731, 0.1908, 0.5109, 0.1281, 0.4493, 0.1945, 0.8877, 0.4241, 0.8903, 0.302, 0.8001, 0.4742, 0.2862, 0.8947, 0.1698, 0.9725, 0.3147, 0.9624, 0.6212, 0.4812, 0.4996, 0.4558, 0.5813, 0.5292, 0.4599, 0.5102, 0.4177, 0.5622, 0.4876, 0.6339, 0.6212, 0.4812, 0.5504, 0.4076, 0.4996, 0.4558, 0.6837, 0.5216, 0.6212, 0.4812, 0.5813, 0.5292, 0.6848, 0.4121, 0.6212, 0.4812, 0.6837, 0.5216, 0.7899, 0.9122, 0.7527, 0.9396, 0.7762, 0.9795, 0.7722, 0.7996, 0.8318, 0.8852, 0.8746, 0.8604, 0.8001, 0.4742, 0.7465, 0.5693, 0.786, 0.5958, 0.1162, 0.173, 0.1135, 0.2583, 0.1743, 0.1701, 0.7018, 0.2126, 0.6409, 0.2912, 0.7254, 0.3408, 0.822, 0.2991, 0.7764, 0.2629, 0.7254, 0.3408, 0.6717, 0.1138, 0.6133, 0.12, 0.6259, 0.1374, 0.4708, 0.3471, 0.5504, 0.4076, 0.5336, 0.2821, 0.4708, 0.3471, 0.3037, 0.3118, 0.3746, 0.3916, 0.3746, 0.3916, 0.3037, 0.3118, 0.3182, 0.4228, 0.3056, 0.05544, 0.2856, 0.03331, 0.2673, 0.05103, 0.8318, 0.8852, 0.8941, 0.9025, 0.8746, 0.8604, 0.3056, 0.05544, 0.2673, 0.05103, 0.2864, 0.07252, 0.9603, 0.2127, 0.9032, 0.2043, 0.8903, 0.302, 0.6717, 0.1138, 0.7111, 0.03482, 0.6536, 0.04472, 0.2626, 0.09112, 0.2673, 0.05103, 0.2451, 0.0658, 0.9545, 0.1651, 0.9883, 0.1216, 0.9603, 0.2127, 0.3907, 0.1271, 0.4799, 0.1118, 0.4276, 0.07591, 0.3037, 0.3118, 0.2574, 0.3837, 0.3182, 0.4228, 0.8903, 0.302, 0.784, 0.368, 0.8001, 0.4742, 0.7326, 0.732, 0.7722, 0.7996, 0.8265, 0.7599, 0.7508, 0.4553, 0.6837, 0.5216, 0.7465, 0.5693, 0.09818, 0.842, 0.1927, 0.8179, 0.2163, 0.7303, 0.3182, 0.4228, 0.2574, 0.3837, 0.2227, 0.4781, 0.09818, 0.842, 0.2163, 0.7303, 0.1134, 0.6726, 0.5336, 0.2821, 0.4493, 0.1945, 0.3701, 0.2498, 0.2163, 0.7303, 0.2712, 0.6577, 0.176, 0.5946, 0.2227, 0.4781, 0.2712, 0.6577, 0.3325, 0.5775, 0.784, 0.368, 0.7508, 0.4553, 0.8001, 0.4742, 0.5941, 0.7353, 0.6115, 0.6082, 0.5293, 0.6883, 0.3746, 0.3916, 0.4073, 0.4221, 0.42, 0.3914, 0.3147, 0.9624, 0.4128, 0.9478, 0.3711, 0.8719, 0.6011, 0.3497, 0.5336, 0.2821, 0.5504, 0.4076, 0.5941, 0.7353, 0.5293, 0.6883, 0.4732, 0.751, 0.5813, 0.5292, 0.6115, 0.6082, 0.6837, 0.5216, 0.5269, 0.7956, 0.4716, 0.8246, 0.5265, 0.8662, 0.7018, 0.2126, 0.6526, 0.1713, 0.613, 0.1931, 0.7118, 0.1562, 0.6652, 0.1349, 0.6669, 0.153, 0.5903, 0.2252, 0.6409, 0.2912, 0.613, 0.1931, 0.42, 0.3914, 0.4073, 0.4221, 0.4996, 0.4558, 0.7254, 0.3408, 0.6848, 0.4121, 0.7508, 0.4553, 0.07513, 0.4817, 0.111, 0.5538, 0.1246, 0.469, 0.5903, 0.2252, 0.5731, 0.1908, 0.5336, 0.2821, 0.2115, 0.1178, 0.2321, 0.1085, 0.2202, 0.08239, 0.0801, 0.04406, 0.0148, 0.09465, 0.0677, 0.0949, 0.6692, 0.6606, 0.6837, 0.5216, 0.6115, 0.6082, 0.2626, 0.09112, 0.3637, 0.1537, 0.2864, 0.07252, 0.4876, 0.6339, 0.4008, 0.7268, 0.4732, 0.751, 0.5941, 0.7353, 0.5269, 0.7956, 0.5647, 0.8327, 0.1845, 0.1262, 0.1838, 0.2351, 0.2414, 0.2298, 0.3673, 0.2342, 0.3637, 0.1537, 0.3293, 0.1844, 0.08463, 0.4212, 0.1246, 0.4107, 0.09229, 0.297, 0.05478, 0.321, 0.08463, 0.4212, 0.09229, 0.297, 0.6409, 0.2912, 0.5336, 0.2821, 0.6011, 0.3497, 0.1854, 0.2972, 0.2729, 0.3202, 0.2414, 0.2298, 0.2163, 0.7303, 0.176, 0.5946, 0.1134, 0.6726, 0.6409, 0.2912, 0.5903, 0.2252, 0.5336, 0.2821, 0.4079, 0.1999, 0.4387, 0.1725, 0.3907, 0.1271, 0.2115, 0.1178, 0.2414, 0.2298, 0.279, 0.2154, 0.279, 0.2154, 0.2626, 0.09112, 0.2321, 0.1085, 0.822, 0.2991, 0.8903, 0.302, 0.8542, 0.2269, 0.3303, 0.02895, 0.2856, 0.03331, 0.3056, 0.05544, 0.3303, 0.02895, 0.314, 0.006107, 0.2856, 0.03331, 0.1845, 0.1262, 0.2115, 0.1178, 0.1994, 0.09123, 0.2626, 0.09112, 0.2864, 0.07252, 0.2673, 0.05103, 0.1246, 0.469, 0.08463, 0.4212, 0.07513, 0.4817, 0.2862, 0.8947, 0.1686, 0.9283, 0.1698, 0.9725, 0.2626, 0.09112, 0.2451, 0.0658, 0.2202, 0.08239, 0.9282, 0.6672, 0.8417, 0.6466, 0.8751, 0.7378, 0.279, 0.2154, 0.3673, 0.2342, 0.3293, 0.1844, 0.7018, 0.2126, 0.7118, 0.1562, 0.6669, 0.153, 0.791, 0.68, 0.8265, 0.7599, 0.8751, 0.7378, 0.8417, 0.6466, 0.791, 0.68, 0.8751, 0.7378, 0.6319, 0.8136, 0.5854, 0.8875, 0.6441, 0.9101, 0.6319, 0.8136, 0.6863, 0.8652, 0.672, 0.7643, 0.7899, 0.9122, 0.7762, 0.9795, 0.8183, 0.9521, 0.5813, 0.5292, 0.5354, 0.5817, 0.6115, 0.6082, 0.1162, 0.173, 0.1177, 0.1126, 0.09632, 0.172, 0.7899, 0.9122, 0.7241, 0.8322, 0.6863, 0.8652, 0.1814, 0.0397, 0.1774, 0.07472, 0.2065, 0.03657, 0.7527, 0.9396, 0.7167, 0.9669, 0.7385, 1.003, 0.6692, 0.6606, 0.6115, 0.6082, 0.5941, 0.7353, 0.8903, 0.302, 0.822, 0.2991, 0.784, 0.368, 0.09818, 0.842, 0.1304, 0.868, 0.1704, 0.8397, 0.7899, 0.9122, 0.6863, 0.8652, 0.7527, 0.9396, 0.9108, 0.5522, 0.8795, 0.5905, 0.9119, 0.5597, 0.1135, 0.2583, 0.09632, 0.172, 0.05836, 0.1724, 0.2065, 0.03657, 0.1774, 0.07472, 0.2202, 0.08239, 0.4176, 0.8356, 0.4716, 0.8246, 0.4732, 0.751, 0.4716, 0.8246, 0.4535, 0.8645, 0.5265, 0.8662, 0.1686, 0.9283, 0.1061, 0.9298, 0.08431, 0.9744, 0.7899, 0.9122, 0.8183, 0.9521, 0.8562, 0.9267, 0.3637, 0.1537, 0.4079, 0.1999, 0.3907, 0.1271, 0.02504, 0.1679, 0.05836, 0.1724, 0.0148, 0.09465, 0.02504, 0.1679, 0.003911, 0.224, 0.05811, 0.2491, 0.7899, 0.9122, 0.8318, 0.8852, 0.7722, 0.7996, 0.05836, 0.1724, 0.09632, 0.172, 0.0677, 0.0949, 0.1743, 0.1701, 0.1177, 0.1126, 0.1162, 0.173, 0.0677, 0.0949, 0.09632, 0.172, 0.1177, 0.1126, 0.9164, 0.839, 0.8746, 0.8604, 0.8941, 0.9025, 0.2268, 0.05353, 0.2065, 0.03657, 0.2202, 0.08239, 0.4996, 0.4558, 0.4599, 0.5102, 0.5813, 0.5292, 0.4732, 0.751, 0.4716, 0.8246, 0.5269, 0.7956, 0.6011, 0.3497, 0.5504, 0.4076, 0.6212, 0.4812, 0.0801, 0.04406, 0.01712, 0.01464, 0.0148, 0.09465, 0.4008, 0.7268, 0.4176, 0.8356, 0.4732, 0.751, 0.0801, 0.04406, 0.0677, 0.0949, 0.1439, 0.065, 0.8318, 0.8852, 0.8562, 0.9267, 0.8941, 0.9025, 0.6409, 0.2912, 0.6011, 0.3497, 0.6848, 0.4121, 0.9642, 0.8187, 0.9164, 0.839, 0.9389, 0.8816, 0.03876, 0.4757, 0.07513, 0.4817, 0.08463, 0.4212, 0.3592, 0.481, 0.4599, 0.5102, 0.3916, 0.4586, 0.6441, 0.9101, 0.7167, 0.9669, 0.7527, 0.9396, 0.2712, 0.6577, 0.3151, 0.7882, 0.4008, 0.7268, 0.6133, 0.12, 0.5777, 0.07349, 0.5109, 0.1281, 0.2712, 0.6577, 0.2163, 0.7303, 0.3151, 0.7882, 0.06163, 0.8896, 0.1304, 0.868, 0.09818, 0.842, 0.3325, 0.5775, 0.2712, 0.6577, 0.4008, 0.7268, 0.822, 0.2991, 0.8542, 0.2269, 0.7764, 0.2629, 0.9192, 0.9811, 0.966, 0.9649, 0.8887, 0.9481, 0.7111, 0.03482, 0.7311, 0.109, 0.7854, 0.0398, 0.7618, 0.1797, 0.7764, 0.2629, 0.8118, 0.2064, 0.7118, 0.1562, 0.7018, 0.2126, 0.7618, 0.1797, 0.1439, 0.065, 0.1177, 0.1126, 0.1743, 0.1701, 0.7899, 0.9122, 0.8562, 0.9267, 0.8318, 0.8852, 0.9743, 0.9204, 0.8887, 0.9481, 0.966, 0.9649, 0.2414, 0.2298, 0.3043, 0.2875, 0.279, 0.2154, 0.3592, 0.481, 0.3325, 0.5775, 0.4177, 0.5622, 0.5731, 0.1908, 0.4493, 0.1945, 0.5336, 0.2821, 0.6536, 0.04472, 0.6133, 0.12, 0.6717, 0.1138, 0.9545, 0.1651, 0.9045, 0.1257, 0.9032, 0.2043, 0.3182, 0.4228, 0.2227, 0.4781, 0.3252, 0.4847, 0.7018, 0.2126, 0.6669, 0.153, 0.6526, 0.1713, 0.4599, 0.5102, 0.4876, 0.6339, 0.5354, 0.5817, 0.9164, 0.839, 0.8941, 0.9025, 0.9389, 0.8816, 0.2115, 0.1178, 0.2202, 0.08239, 0.1994, 0.09123, 0.6848, 0.4121, 0.6837, 0.5216, 0.7508, 0.4553, 0.5354, 0.5817, 0.5813, 0.5292, 0.4599, 0.5102, 0.5336, 0.2821, 0.3701, 0.2498, 0.4708, 0.3471, 0.8001, 0.4742, 0.786, 0.5958, 0.8362, 0.5089, 0.8265, 0.7599, 0.8746, 0.8604, 0.9164, 0.839, 0.6692, 0.6606, 0.7154, 0.693, 0.786, 0.5958, 0.6133, 0.12, 0.5109, 0.1281, 0.5731, 0.1908, 0.6717, 0.1138, 0.6652, 0.1349, 0.7118, 0.1562, 0.7018, 0.2126, 0.7254, 0.3408, 0.7764, 0.2629, 0.822, 0.2991, 0.7254, 0.3408, 0.784, 0.368, 0.6717, 0.1138, 0.6259, 0.1374, 0.6652, 0.1349, 0.8903, 0.302, 0.8877, 0.4241, 0.9409, 0.3148, 0.2862, 0.8947, 0.2127, 0.8392, 0.1988, 0.8675, 0.6133, 0.12, 0.6536, 0.04472, 0.5777, 0.07349, 0.1994, 0.09123, 0.2202, 0.08239, 0.1774, 0.07472, 0.9603, 0.2127, 0.8903, 0.302, 0.9409, 0.3148, 0.6717, 0.1138, 0.7118, 0.1562, 0.7311, 0.109, 0.279, 0.2154, 0.3043, 0.2875, 0.3673, 0.2342, 0.6011, 0.3497, 0.6212, 0.4812, 0.6848, 0.4121, 0.9032, 0.2043, 0.8542, 0.2269, 0.8903, 0.302, 0.3637, 0.1537, 0.3673, 0.2342, 0.4079, 0.1999, 0.3637, 0.1537, 0.3907, 0.1271, 0.3056, 0.05544, 0.4073, 0.4221, 0.4599, 0.5102, 0.4996, 0.4558, 0.7508, 0.4553, 0.7465, 0.5693, 0.8001, 0.4742, 0.09818, 0.842, 0.01004, 0.8821, 0.06163, 0.8896, 0.6837, 0.5216, 0.6692, 0.6606, 0.7465, 0.5693, 0.8795, 0.5905, 0.9488, 0.5817, 0.9113, 0.5603, 0.3252, 0.4847, 0.2227, 0.4781, 0.3325, 0.5775, 0.4996, 0.4558, 0.4708, 0.3471, 0.42, 0.3914, 0.8357, 0.05243, 0.9045, 0.1257, 0.9196, 0.1, 0.6115, 0.6082, 0.5354, 0.5817, 0.5293, 0.6883, 0.5354, 0.5817, 0.4876, 0.6339, 0.5293, 0.6883, 0.5941, 0.7353, 0.4732, 0.751, 0.5269, 0.7956, 0.2227, 0.4781, 0.176, 0.5946, 0.2712, 0.6577, 0.5269, 0.7956, 0.5265, 0.8662, 0.5647, 0.8327, 0.6133, 0.12, 0.5731, 0.1908, 0.6256, 0.1377, 0.7018, 0.2126, 0.613, 0.1931, 0.6409, 0.2912, 0.9603, 0.2127, 0.9545, 0.1651, 0.9032, 0.2043, 0.3907, 0.1271, 0.3303, 0.02895, 0.3056, 0.05544, 0.7254, 0.3408, 0.7508, 0.4553, 0.784, 0.368, 0.8205, 0.1423, 0.7618, 0.1797, 0.8118, 0.2064, 0.01004, 0.8821, 0.09818, 0.842, 0.1134, 0.6726, 0.9327, 0.7297, 0.9164, 0.839, 0.9642, 0.8187, 0.7311, 0.109, 0.7618, 0.1797, 0.8205, 0.1423, 0.3147, 0.9624, 0.3711, 0.8719, 0.2862, 0.8947, 0.4876, 0.6339, 0.4732, 0.751, 0.5293, 0.6883, 0.5941, 0.7353, 0.5647, 0.8327, 0.6337, 0.7793, 0.6441, 0.9101, 0.7527, 0.9396, 0.6863, 0.8652, 0.8265, 0.7599, 0.9164, 0.839, 0.8751, 0.7378, 0.8877, 0.4241, 0.8001, 0.4742, 0.8362, 0.5089, 0.8542, 0.2269, 0.8205, 0.1423, 0.8118, 0.2064, 0.9327, 0.7297, 0.8751, 0.7378, 0.9164, 0.839, 0.4708, 0.3471, 0.3746, 0.3916, 0.42, 0.3914, 0.4799, 0.1118, 0.3907, 0.1271, 0.4387, 0.1725, 0.9642, 0.8187, 0.9389, 0.8816, 0.9899, 0.8573, 0.6337, 0.7793, 0.6692, 0.6606, 0.5941, 0.7353, 0.8542, 0.2269, 0.9045, 0.1257, 0.8205, 0.1423, 0.6409, 0.2912, 0.6848, 0.4121, 0.7254, 0.3408, 0.3637, 0.1537, 0.3056, 0.05544, 0.2864, 0.07252, 0.1845, 0.1262, 0.1994, 0.09123, 0.1716, 0.1021, 0.3037, 0.3118, 0.4708, 0.3471, 0.3701, 0.2498, 0.1439, 0.065, 0.0677, 0.0949, 0.1177, 0.1126, 0.8205, 0.1423, 0.9045, 0.1257, 0.8357, 0.05243, 0.1135, 0.2583, 0.05836, 0.1724, 0.05811, 0.2491, 0.5504, 0.4076, 0.4708, 0.3471, 0.4996, 0.4558, 0.2626, 0.09112, 0.2202, 0.08239, 0.2321, 0.1085, 0.9282, 0.6672, 0.8751, 0.7378, 0.9327, 0.7297, 0.4599, 0.5102, 0.4073, 0.4221, 0.3916, 0.4586, 0.672, 0.7643, 0.7722, 0.7996, 0.7326, 0.732, 0.6319, 0.8136, 0.6441, 0.9101, 0.6863, 0.8652, 0.7899, 0.9122, 0.7722, 0.7996, 0.7241, 0.8322, 0.6692, 0.6606, 0.786, 0.5958, 0.7465, 0.5693, 0.2115, 0.1178, 0.279, 0.2154, 0.2321, 0.1085, 0.7311, 0.109, 0.7118, 0.1562, 0.7618, 0.1797, 0.1246, 0.469, 0.1246, 0.4107, 0.08463, 0.4212, 0.8542, 0.2269, 0.9032, 0.2043, 0.9045, 0.1257, 0.7527, 0.9396, 0.7385, 1.003, 0.7762, 0.9795, 0.7722, 0.7996, 0.8746, 0.8604, 0.8265, 0.7599, 0.9743, 0.9204, 0.8941, 0.9025, 0.8887, 0.9481, 0.4535, 0.8645, 0.4822, 0.9133, 0.5265, 0.8662, 0.2414, 0.2298, 0.2729, 0.3202, 0.3043, 0.2875, 0.1686, 0.9283, 0.08431, 0.9744, 0.1698, 0.9725, 0.4535, 0.8645, 0.4128, 0.9478, 0.4822, 0.9133, 0.4176, 0.8356, 0.3711, 0.8719, 0.4535, 0.8645, 0.1845, 0.1262, 0.2414, 0.2298, 0.2115, 0.1178, 0.02504, 0.1679, 0.05811, 0.2491, 0.05836, 0.1724, 0.05836, 0.1724, 0.0677, 0.0949, 0.0148, 0.09465, 0.1135, 0.2583, 0.1162, 0.173, 0.09632, 0.172, 0.4177, 0.5622, 0.4599, 0.5102, 0.3592, 0.481, 0.4535, 0.8645, 0.3711, 0.8719, 0.4128, 0.9478, 0.03876, 0.4757, 0.08463, 0.4212, 0.05478, 0.321, 0.2163, 0.7303, 0.1927, 0.8179, 0.3151, 0.7882, 0.3325, 0.5775, 0.4008, 0.7268, 0.4876, 0.6339, 0.7241, 0.8322, 0.672, 0.7643, 0.6863, 0.8652, 0.7722, 0.7996, 0.672, 0.7643, 0.7241, 0.8322, 0.3637, 0.1537, 0.2626, 0.09112, 0.3293, 0.1844, 0.3293, 0.1844, 0.2626, 0.09112, 0.279, 0.2154, 0.1838, 0.2351, 0.1854, 0.2972, 0.2414, 0.2298, 0.4276, 0.07591, 0.3303, 0.02895, 0.3907, 0.1271, 0.01004, 0.8821, 0.08431, 0.9744, 0.06163, 0.8896, 0.2127, 0.8392, 0.2862, 0.8947, 0.3151, 0.7882, 0.3151, 0.7882, 0.2862, 0.8947, 0.3711, 0.8719, 0.1304, 0.868, 0.1061, 0.9298, 0.1686, 0.9283, 0.3151, 0.7882, 0.3711, 0.8719, 0.4176, 0.8356, 0.1988, 0.8675, 0.1304, 0.868, 0.1686, 0.9283, 0.06163, 0.8896, 0.1061, 0.9298, 0.1304, 0.868, 0.06163, 0.8896, 0.08431, 0.9744, 0.1061, 0.9298, 0.3151, 0.7882, 0.1927, 0.8179, 0.2127, 0.8392, 0.9108, 0.5522, 0.9119, 0.5597, 0.9119, 0.56, 0.8795, 0.5905, 0.9108, 0.5522, 0.8949, 0.5147, 0.9119, 0.5597, 0.9119, 0.5602, 0.9119, 0.56, 0.1704, 0.8397, 0.1304, 0.868, 0.1988, 0.8675, 0.9488, 0.5179, 0.8949, 0.5147, 0.9108, 0.5522, 0.09818, 0.842, 0.1704, 0.8397, 0.1927, 0.8179, 0.4008, 0.7268, 0.3151, 0.7882, 0.4176, 0.8356, 0.9108, 0.5522, 0.9119, 0.56, 0.9119, 0.5601, 0.8795, 0.5905, 0.9113, 0.5603, 0.9119, 0.5597, 0.1988, 0.8675, 0.1686, 0.9283, 0.2862, 0.8947, 0.9211, 0.5555, 0.9119, 0.5601, 0.9113, 0.5603, 0.9488, 0.5179, 0.9211, 0.5555, 0.9488, 0.5817, 0.9119, 0.56, 0.9119, 0.5602, 0.9119, 0.5601, 0.9119, 0.5601, 0.9119, 0.5602, 0.9113, 0.5603, 0.9113, 0.5603, 0.9119, 0.5602, 0.9119, 0.5597, 0.9488, 0.5179, 0.9108, 0.5522, 0.9211, 0.5555, 0.9108, 0.5522, 0.9119, 0.5601, 0.9211, 0.5555, 0.9211, 0.5555, 0.9113, 0.5603, 0.9488, 0.5817, 0.7154, 0.693, 0.6692, 0.6606, 0.6337, 0.7793, 0.7311, 0.109, 0.8357, 0.05243, 0.7854, 0.0398])
me_cube_001.materials.append(mat_material_001)
me_cube_001.use_remesh_preserve_volume = False
me_cube_001.use_remesh_preserve_attributes = False
me_cube_001.use_mirror_vertex_groups = False
me_cube_001.update()
arm_armature = bpy.data.armatures.new('Armature')  # bones are not reproduced

# ---- objects
ob_armature = bpy.data.objects.new('Armature', arm_armature)
ob_cube = bpy.data.objects.new('Cube', me_cube_001)
ob_hemi = bpy.data.objects.new('Hemi', light_hemi)
ob_lamp = bpy.data.objects.new('Lamp', light_lamp)
ob_camera = bpy.data.objects.new('Camera', cam_camera)

# ---- transforms, parenting, visibility, modifiers, constraints
ob_armature.location = (0.0, 0.0, 0.0)
ob_armature.show_in_front = True
ob_armature.lineart.crease_threshold = 0.0
ob_cube.parent = ob_armature
ob_cube.location = (0.0, 0.0, 0.0)
ob_cube.lineart.crease_threshold = 0.0
_vg = ob_cube.vertex_groups.new(name='Bone')
for _i, _w in zip([1, 2, 3, 4, 5, 6, 8, 9, 11, 13, 17, 18, 19, 20, 21, 23, 24, 25, 26, 27, 28, 29, 30, 31, 32, 35, 36, 37, 39, 40, 41, 42, 43, 44, 45, 46, 52, 53, 110, 125, 126, 127, 128, 129, 130, 132, 133, 135, 137, 141, 142, 143, 144, 145, 147, 148, 149, 150, 151, 152, 153, 154, 155, 156, 159, 160, 161, 162, 164, 166, 167, 168, 169, 170, 171, 172, 173, 174, 175, 176, 177, 178, 179, 185, 186, 187, 192, 238, 240, 241, 242, 243, 244, 249, 250, 265, 266, 280, 281], [0.005086, 0.2633, 0.8527, 0.8233, 0.4359, 0.7504, 0.5199, 0.2207, 0.09487, 0.7822, 0.06144, 0.03572, 0.6886, 0.3605, 0.07592, 0.09155, 0.1725, 0.2046, 0.2063, 0.8308, 0.2577, 0.1771, 0.7014, 0.1525, 0.05315, 0.0723, 0.2449, 0.6962, 0.925, 0.7991, 0.9034, 0.05252, 0.9445, 0.2133, 0.0595, 0.06049, 0.01822, 0.002378, 0.9438, 0.005086, 0.2633, 0.8527, 0.8233, 0.4359, 0.7504, 0.5199, 0.2207, 0.09487, 0.7822, 0.06144, 0.03572, 0.6886, 0.3605, 0.07592, 0.09155, 0.1725, 0.2046, 0.2063, 0.8308, 0.2577, 0.1771, 0.7014, 0.1525, 0.05315, 0.0723, 0.2449, 0.6962, 0.5031, 0.4579, 0.925, 0.7991, 0.9108, 0.2985, 0.9034, 0.05252, 0.06467, 0.9445, 0.1819, 0.2133, 0.3871, 0.3748, 0.0595, 0.06049, 0.01822, 0.002378, 0.9483, 0.9443, 0.9447, 0.7506, 0.921, 0.9427, 0.2128, 0.8762, 0.9445, 0.9443, 0.9438, 0.9439, 0.05654, 0.7272]): _vg.add([_i], _w, 'REPLACE')
_vg = ob_cube.vertex_groups.new(name='Bone.001')
for _i, _w in zip([1, 5, 6, 7, 8, 9, 10, 12, 14, 15, 16, 17, 19, 22, 23, 24, 25, 26, 27, 28, 29, 30, 31, 32, 34, 38, 40, 42, 44, 45, 47, 48, 54, 55, 56, 91, 92, 93, 94, 95, 101, 102, 103, 104, 105, 106, 107, 108, 109, 125, 129, 130, 131, 132, 133, 134, 136, 138, 139, 140, 141, 143, 146, 147, 148, 149, 150, 151, 152, 153, 154, 155, 156, 158, 163, 164, 165, 167, 171, 172, 174, 175, 176, 178, 180, 181, 188, 189, 190, 226, 227, 228, 229, 230, 239, 240, 243, 244, 245, 246, 247, 248, 251, 253, 255, 256, 257, 258, 259, 260, 261, 262, 263, 264, 280], [0.2404, 0.139, 0.1776, 0.02279, 0.1496, 0.6484, 0.03228, 0.01996, 0.2922, 0.686, 0.07432, 0.1366, 0.1613, 0.06693, 0.3459, 0.3385, 0.3996, 0.5203, 0.05469, 0.04647, 0.03891, 0.04728, 0.01456, 0.6945, 0.06747, 0.8101, 0.15, 0.8283, 0.719, 0.1267, 0.08671, 0.3355, 0.6857, 0.679, 0.7035, 0.01148, 0.2221, 0.2206, 0.09847, 0.001883, 0.09561, 0.2635, 0.2347, 0.2409, 0.2402, 0.2523, 0.2455, 0.245, 0.2426, 0.2404, 0.139, 0.1776, 0.02279, 0.1496, 0.6484, 0.03228, 0.01996, 0.2922, 0.686, 0.07432, 0.1366, 0.1613, 0.06693, 0.3459, 0.3385, 0.3996, 0.5203, 0.05469, 0.04647, 0.03891, 0.04728, 0.01456, 0.6945, 0.06747, 0.8101, 0.1528, 0.2903, 0.15, 0.8283, 0.3367, 0.4026, 0.719, 0.04408, 0.1267, 0.08671, 0.3355, 0.6857, 0.679, 0.7035, 0.01148, 0.2221, 0.2206, 0.09847, 0.001883, 0.8283, 0.2039, 0.729, 0.07263, 0.2634, 0.08192, 0.6887, 0.3747, 0.1966, 0.006513, 0.09561, 0.09225, 0.2635, 0.2347, 0.2409, 0.2402, 0.2523, 0.2455, 0.245, 0.2426, 0.847]): _vg.add([_i], _w, 'REPLACE')
_vg = ob_cube.vertex_groups.new(name='Bone.002')
for _i, _w in zip([10, 14, 15, 16, 38, 47, 48, 54, 55, 56, 57, 91, 92, 93, 94, 95, 96, 97, 98, 99, 100, 101, 102, 103, 104, 105, 106, 107, 108, 109, 114, 115, 116, 117, 118, 119, 120, 121, 122, 123, 134, 138, 139, 140, 163, 165, 180, 181, 188, 189, 190, 191, 226, 227, 228, 229, 230, 231, 232, 233, 234, 235, 236, 237, 239, 245, 246, 247, 248, 251, 252, 253, 254, 255, 256, 257, 258, 259, 260, 261, 262, 263, 264, 270, 271, 272, 273, 274, 275, 276, 277, 278, 279], [0.02221, 0.03783, 0.06948, 0.1654, 0.07679, 0.7073, 0.6255, 0.2544, 0.2111, 0.1977, 0.9991, 0.9188, 0.7509, 0.7495, 0.873, 0.9682, 0.9784, 0.9952, 0.9964, 0.9965, 0.9997, 0.8896, 0.7042, 0.7365, 0.7284, 0.7302, 0.7165, 0.7238, 0.7246, 0.7274, 0.9785, 0.9872, 0.985, 0.9869, 0.9825, 0.9847, 0.9849, 0.9845, 0.9844, 0.9846, 0.02221, 0.03783, 0.06948, 0.1654, 0.07679, 0.1709, 0.7073, 0.6255, 0.2544, 0.2111, 0.1977, 0.9991, 0.9188, 0.7509, 0.7495, 0.873, 0.9682, 0.9784, 0.9952, 0.9971, 0.9964, 0.9965, 0.9997, 1.002, 0.0828, 0.02491, 0.7503, 0.2593, 0.5903, 0.7815, 0.9409, 0.9668, 0.9995, 0.8896, 0.8956, 0.7042, 0.7365, 0.7284, 0.7302, 0.7165, 0.7238, 0.7246, 0.7274, 0.9785, 0.9872, 0.985, 0.9869, 0.9825, 0.9847, 0.9849, 0.9845, 0.9844, 0.9846]): _vg.add([_i], _w, 'REPLACE')
_vg = ob_cube.vertex_groups.new(name='Bone.003')
for _i, _w in zip([0, 1, 5, 6, 7, 8, 9, 10, 12, 14, 15, 16, 17, 19, 22, 23, 24, 25, 26, 28, 29, 32, 33, 34, 38, 42, 44, 45, 47, 48, 49, 54, 55, 56, 74, 75, 76, 77, 78, 91, 94, 102, 111, 134, 146, 158, 164, 165, 172, 174, 239, 245, 246, 280], [0.874, 0.7095, 0.1123, 0.009428, 0.9285, 0.1021, 0.1028, 0.7852, 0.846, 0.6503, 0.2259, 0.7187, 0.7614, 0.0602, 0.7163, 0.5353, 0.3311, 0.2978, 0.231, 0.01306, 0.01464, 0.2234, 0.9617, 0.6259, 0.07969, 0.07774, 0.02812, 0.683, 0.1832, 0.01077, 0.9376, 0.03593, 0.1037, 0.09022, 0.1039, 0.09227, 0.05814, 0.0821, 0.09775, 0.03358, 0.001093, 0.0003377, 0.09878, 0.006237, 0.01021, 0.05766, 0.05517, 0.231, 0.224, 0.13, 0.02199, 0.2609, 0.0761, 0.02278]): _vg.add([_i], _w, 'REPLACE')
_vg = ob_cube.vertex_groups.new(name='Bone.004')
for _i, _w in zip([0, 10, 12, 22, 24, 34, 45, 49, 74, 75, 76, 77, 78, 79, 80, 81, 82, 83, 84, 85, 86, 87, 88, 89, 90, 111, 165, 172, 245], [0.09769, 0.1025, 0.08742, 0.1448, 0.0103, 0.2083, 0.07541, 0.05526, 0.8803, 0.9033, 0.9404, 0.8987, 0.8841, 0.9923, 0.9977, 0.9951, 0.997, 0.9927, 0.9927, 0.9908, 0.9988, 0.999, 0.9977, 0.9978, 0.9974, 0.8918, 0.0208, 0.05138, 0.07368]): _vg.add([_i], _w, 'REPLACE')
_vg = ob_cube.vertex_groups.new(name='Bone.005')
for _i, _w in zip([2, 3, 4, 5, 6, 8, 11, 13, 18, 19, 20, 21, 24, 25, 26, 27, 28, 29, 30, 31, 35, 36, 37, 39, 41, 43, 45, 46, 50, 51, 52, 53, 58, 59, 60, 61, 110, 112, 113, 126, 129, 135, 145, 155, 162, 164, 168, 169, 174, 176, 177, 187, 192, 238, 241, 242, 249, 250, 265, 266, 281], [0.6603, 0.1337, 0.1613, 0.2305, 0.01711, 0.2029, 0.7966, 0.1906, 0.9428, 0.08091, 0.6204, 0.7886, 0.07966, 0.07396, 0.0123, 0.09723, 0.6336, 0.6345, 0.2233, 0.629, 0.8963, 0.7404, 0.2915, 0.05812, 0.07055, 0.02245, 0.003119, 0.7505, 0.8836, 0.8974, 0.8177, 0.8266, 0.09635, 0.07868, 0.08496, 0.1042, 0.008825, 0.09542, 0.09932, 0.05903, 0.00562, 0.05092, 0.06524, 0.05182, 0.2373, 0.116, 0.03701, 0.3146, 0.04372, 0.2331, 0.2913, 0.0009784, 0.006102, 0.001167, 0.01643, 0.009208, 0.005665, 0.006102, 0.005244, 0.006845, 0.1323]): _vg.add([_i], _w, 'REPLACE')
_vg = ob_cube.vertex_groups.new(name='Bone.006')
for _i, _w in zip([11, 21, 29, 31, 46, 50, 51, 52, 53, 58, 59, 60, 61, 62, 63, 64, 65, 66, 67, 68, 69, 70, 71, 72, 73, 112, 113, 176], [0.05284, 0.05659, 0.07545, 0.09867, 0.1481, 0.09922, 0.09119, 0.128, 0.1222, 0.8937, 0.9191, 0.91, 0.8801, 0.9974, 0.9953, 0.9979, 0.998, 0.9973, 0.995, 0.9993, 0.9988, 0.9993, 0.9995, 0.9991, 0.9985, 0.9021, 0.8932, 0.009385]): _vg.add([_i], _w, 'REPLACE')
_vg = ob_cube.vertex_groups.new(name='Bone.007')
for _i, _w in zip([10, 22, 34, 124, 125, 129, 130, 131, 132, 133, 134, 136, 138, 139, 140, 141, 143, 146, 147, 148, 149, 150, 152, 153, 156, 157, 158, 163, 164, 165, 171, 172, 174, 175, 178, 180, 181, 182, 188, 189, 190, 209, 210, 211, 212, 213, 226, 229, 239, 245, 246, 257, 267, 280], [0.006237, 0.01021, 0.05766, 0.874, 0.7095, 0.1123, 0.009428, 0.9285, 0.1021, 0.1028, 0.7852, 0.846, 0.6503, 0.2259, 0.7187, 0.7614, 0.0602, 0.7163, 0.5353, 0.3311, 0.2978, 0.231, 0.01306, 0.01464, 0.2234, 0.9617, 0.6259, 0.07969, 0.05517, 0.231, 0.07774, 0.224, 0.13, 0.02812, 0.683, 0.1832, 0.01077, 0.9376, 0.03593, 0.1037, 0.09022, 0.1039, 0.09227, 0.05814, 0.0821, 0.09775, 0.03358, 0.001093, 0.02199, 0.2609, 0.0761, 0.0003377, 0.09878, 0.02278]): _vg.add([_i], _w, 'REPLACE')
_vg = ob_cube.vertex_groups.new(name='Bone.008')
for _i, _w in zip([124, 134, 136, 146, 148, 158, 165, 172, 178, 182, 209, 210, 211, 212, 213, 214, 215, 216, 217, 218, 219, 220, 221, 222, 223, 224, 225, 245, 267], [0.09769, 0.1025, 0.08742, 0.1448, 0.0103, 0.2083, 0.0208, 0.05138, 0.07541, 0.05526, 0.8803, 0.9033, 0.9404, 0.8987, 0.8841, 0.9923, 0.9977, 0.9951, 0.997, 0.9927, 0.9927, 0.9908, 0.9988, 0.999, 0.9977, 0.9978, 0.9974, 0.07368, 0.8918]): _vg.add([_i], _w, 'REPLACE')
_vg = ob_cube.vertex_groups.new(name='Bone.009')
for _i, _w in zip([2, 5, 11, 21, 31, 110, 126, 127, 128, 129, 130, 132, 135, 137, 142, 143, 144, 145, 148, 149, 150, 151, 152, 153, 154, 155, 159, 160, 161, 162, 164, 166, 168, 169, 170, 173, 174, 176, 177, 178, 179, 183, 184, 185, 186, 192, 193, 194, 195, 196, 238, 241, 242, 249, 250, 265, 266, 268, 269, 281], [0.05899, 0.00562, 0.05091, 0.06524, 0.05182, 0.0008018, 0.6602, 0.1336, 0.1611, 0.2305, 0.01711, 0.2029, 0.7966, 0.1906, 0.9428, 0.08091, 0.6204, 0.7886, 0.07966, 0.07396, 0.0123, 0.09722, 0.6336, 0.6345, 0.2233, 0.629, 0.8963, 0.7403, 0.2914, 0.2372, 0.116, 0.05777, 0.03652, 0.3146, 0.07051, 0.01964, 0.04372, 0.2331, 0.2913, 0.003118, 0.7505, 0.8836, 0.8974, 0.8177, 0.8266, 0.002523, 0.09635, 0.07868, 0.08496, 0.1042, 0.001284, 0.01638, 0.002744, 0.002359, 0.002525, 0.004383, 0.002566, 0.09542, 0.09932, 0.1322]): _vg.add([_i], _w, 'REPLACE')
_vg = ob_cube.vertex_groups.new(name='Bone.010')
for _i, _w in zip([135, 145, 153, 155, 176, 179, 183, 184, 185, 186, 193, 194, 195, 196, 197, 198, 199, 200, 201, 202, 203, 204, 205, 206, 207, 208, 268, 269], [0.05284, 0.05659, 0.07545, 0.09867, 0.009385, 0.1481, 0.09922, 0.09119, 0.128, 0.1222, 0.8937, 0.9191, 0.91, 0.8801, 0.9974, 0.9953, 0.9979, 0.998, 0.9973, 0.995, 0.9993, 0.9988, 0.9993, 0.9995, 0.9991, 0.9985, 0.9021, 0.8932]): _vg.add([_i], _w, 'REPLACE')
_m = ob_cube.modifiers.new('Armature', 'ARMATURE')
_m.object = ob_armature
ob_hemi.location = (-8.951, -2.124, 4.148)
ob_hemi.lineart.crease_threshold = 0.0
ob_lamp.location = (4.076, -4.284, 5.904)
ob_lamp.rotation_euler = (0.6503, 0.05522, 1.866)
ob_lamp.lock_rotations_4d = False
ob_lamp.empty_display_type = 'ARROWS'
ob_lamp.color = (0.0, 0.0, 0.0, 0.0)
ob_lamp.lineart.crease_threshold = 0.0
ob_camera.location = (7.481, -6.508, 5.344)
ob_camera.rotation_euler = (1.109, 0.0, 0.8149)
ob_camera.lock_rotations_4d = False
ob_camera.empty_display_type = 'ARROWS'
ob_camera.color = (0.0, 0.0, 0.0, 0.0)
ob_camera.display_type = 'WIRE'
ob_camera.lineart.crease_threshold = 0.0

# ---- collection membership
col_collection_1.objects.link(ob_armature)
col_collection_1.objects.link(ob_cube)
col_collection_1.objects.link(ob_hemi)
col_collection_1.objects.link(ob_lamp)
col_collection_1.objects.link(ob_camera)

# ---- scene / render settings (as saved in the file)
scene.camera = ob_camera
scene.frame_start = 1; scene.frame_end = 39; scene.frame_set(40)
scene.render.engine = 'BLENDER_EEVEE_NEXT'
scene.render.resolution_percentage = 50
scene.render.dither_intensity = 0.0
scene.cycles.use_denoising = False
scene.cycles.samples = 128
scene.cycles.sampling_pattern = 'TABULATED_SOBOL'
scene.cycles.light_sampling_threshold = 0.0
scene.cycles.use_adaptive_sampling = False
scene.cycles.use_light_tree = False
scene.cycles.blur_glossy = 0.0
scene.cycles.sample_clamp_indirect = 0.0
scene.view_settings.view_transform = 'Standard'
bpy.context.view_layer.update()
